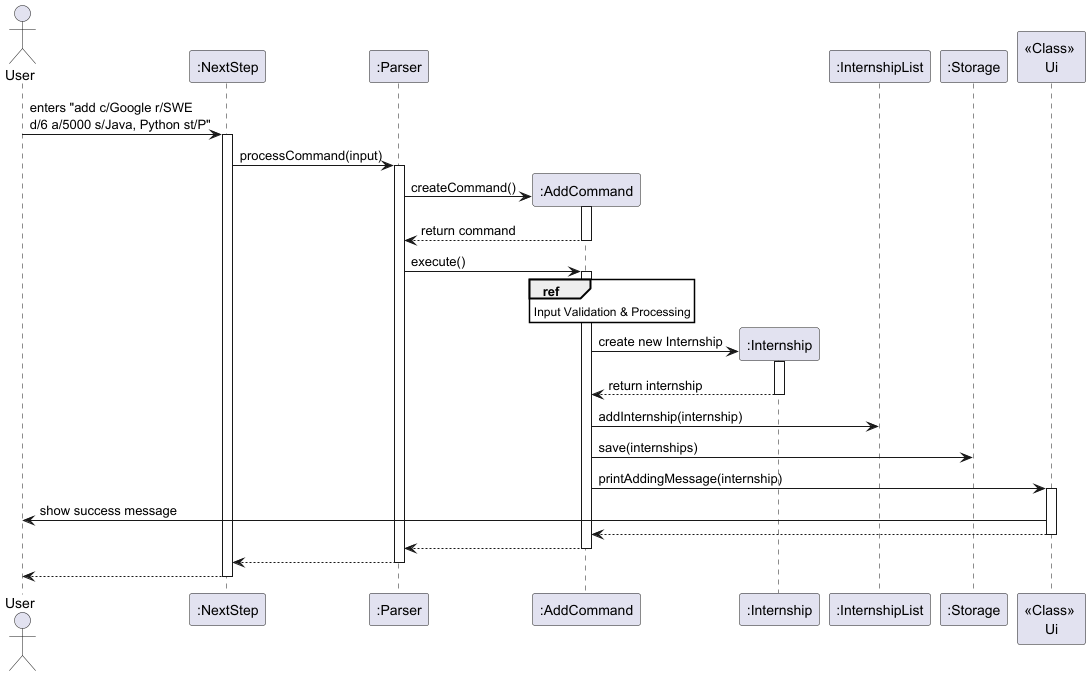

The diagram above was rendered by PlantUML. Its source (embedded in the PNG):
@startuml
actor User
participant ":NextStep" as NextStep
participant ":Parser" as Parser
participant ":AddCommand" as AddCommand
participant ":Internship" as Internship
participant ":InternshipList" as InternshipList
participant ":Storage" as Storage
participant "<<Class>> \nUi" as Ui
skinparam sequenceReferenceBackgroundColor white

User -> NextStep : enters "add c/Google r/SWE \nd/6 a/5000 s/Java, Python st/P"
activate NextStep

NextStep -> Parser : processCommand(input)
activate Parser

create AddCommand
Parser -> AddCommand : createCommand()
activate AddCommand
AddCommand --> Parser : return command
deactivate AddCommand

Parser -> AddCommand : execute()
activate AddCommand

ref over AddCommand
  Input Validation & Processing
end ref

create Internship
AddCommand -> Internship : create new Internship
activate Internship
Internship --> AddCommand : return internship
deactivate Internship

AddCommand -> InternshipList : addInternship(internship)

AddCommand -> Storage : save(internships)

AddCommand -> Ui : printAddingMessage(internship)
activate Ui
Ui -> User : show success message
Ui --> AddCommand
deactivate Ui

AddCommand --> Parser
deactivate AddCommand

Parser --> NextStep
deactivate Parser

NextStep --> User
deactivate NextStep
@enduml